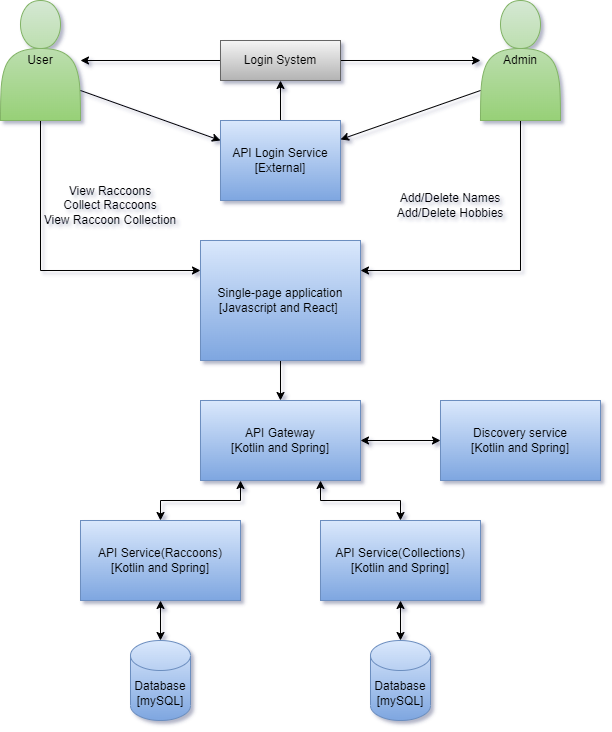

The diagram above was exported from draw.io. Its source (the exported page's mxGraphModel, read from the mxfile embedded in the PNG):
<mxGraphModel dx="2062" dy="1154" grid="1" gridSize="10" guides="1" tooltips="1" connect="1" arrows="1" fold="1" page="1" pageScale="1" pageWidth="1169" pageHeight="827" math="0" shadow="0">
  <root>
    <mxCell id="0" />
    <mxCell id="1" parent="0" />
    <mxCell id="LDLTtj3FuDeoSxle2mA--20" style="edgeStyle=orthogonalEdgeStyle;rounded=0;orthogonalLoop=1;jettySize=auto;html=1;entryX=0.5;entryY=0;entryDx=0;entryDy=0;" edge="1" parent="1" source="LDLTtj3FuDeoSxle2mA--1" target="LDLTtj3FuDeoSxle2mA--19">
      <mxGeometry relative="1" as="geometry" />
    </mxCell>
    <mxCell id="LDLTtj3FuDeoSxle2mA--1" value="Single-page application&lt;br&gt;[Javascript and React]&amp;nbsp;" style="rounded=0;whiteSpace=wrap;html=1;fillColor=#dae8fc;gradientColor=#7ea6e0;strokeColor=#6c8ebf;" vertex="1" parent="1">
      <mxGeometry x="240" y="280" width="160" height="120" as="geometry" />
    </mxCell>
    <mxCell id="LDLTtj3FuDeoSxle2mA--14" style="edgeStyle=orthogonalEdgeStyle;rounded=0;orthogonalLoop=1;jettySize=auto;html=1;entryX=0;entryY=0.25;entryDx=0;entryDy=0;" edge="1" parent="1" source="LDLTtj3FuDeoSxle2mA--2" target="LDLTtj3FuDeoSxle2mA--1">
      <mxGeometry relative="1" as="geometry">
        <mxPoint x="80" y="380" as="targetPoint" />
        <Array as="points">
          <mxPoint x="80" y="310" />
        </Array>
      </mxGeometry>
    </mxCell>
    <mxCell id="LDLTtj3FuDeoSxle2mA--2" value="User" style="shape=actor;whiteSpace=wrap;html=1;fillColor=#d5e8d4;gradientColor=#97d077;strokeColor=#82b366;" vertex="1" parent="1">
      <mxGeometry x="40" y="40" width="80" height="120" as="geometry" />
    </mxCell>
    <mxCell id="LDLTtj3FuDeoSxle2mA--15" style="edgeStyle=orthogonalEdgeStyle;rounded=0;orthogonalLoop=1;jettySize=auto;html=1;entryX=1;entryY=0.25;entryDx=0;entryDy=0;" edge="1" parent="1" source="LDLTtj3FuDeoSxle2mA--3" target="LDLTtj3FuDeoSxle2mA--1">
      <mxGeometry relative="1" as="geometry">
        <Array as="points">
          <mxPoint x="560" y="310" />
        </Array>
      </mxGeometry>
    </mxCell>
    <mxCell id="LDLTtj3FuDeoSxle2mA--3" value="Admin" style="shape=actor;whiteSpace=wrap;html=1;fillColor=#d5e8d4;gradientColor=#97d077;strokeColor=#82b366;" vertex="1" parent="1">
      <mxGeometry x="520" y="40" width="80" height="120" as="geometry" />
    </mxCell>
    <mxCell id="LDLTtj3FuDeoSxle2mA--8" style="edgeStyle=orthogonalEdgeStyle;rounded=0;orthogonalLoop=1;jettySize=auto;html=1;entryX=0.5;entryY=1;entryDx=0;entryDy=0;" edge="1" parent="1" source="LDLTtj3FuDeoSxle2mA--4" target="LDLTtj3FuDeoSxle2mA--5">
      <mxGeometry relative="1" as="geometry" />
    </mxCell>
    <mxCell id="LDLTtj3FuDeoSxle2mA--4" value="API Login Service&lt;br&gt;[External]" style="rounded=0;whiteSpace=wrap;html=1;fillColor=#dae8fc;gradientColor=#7ea6e0;strokeColor=#6c8ebf;" vertex="1" parent="1">
      <mxGeometry x="260" y="160" width="120" height="80" as="geometry" />
    </mxCell>
    <mxCell id="LDLTtj3FuDeoSxle2mA--9" style="edgeStyle=orthogonalEdgeStyle;rounded=0;orthogonalLoop=1;jettySize=auto;html=1;" edge="1" parent="1" source="LDLTtj3FuDeoSxle2mA--5" target="LDLTtj3FuDeoSxle2mA--3">
      <mxGeometry relative="1" as="geometry" />
    </mxCell>
    <mxCell id="LDLTtj3FuDeoSxle2mA--10" style="edgeStyle=orthogonalEdgeStyle;rounded=0;orthogonalLoop=1;jettySize=auto;html=1;" edge="1" parent="1" source="LDLTtj3FuDeoSxle2mA--5" target="LDLTtj3FuDeoSxle2mA--2">
      <mxGeometry relative="1" as="geometry" />
    </mxCell>
    <mxCell id="LDLTtj3FuDeoSxle2mA--5" value="Login System" style="rounded=0;whiteSpace=wrap;html=1;fillColor=#f5f5f5;strokeColor=#666666;gradientColor=#b3b3b3;" vertex="1" parent="1">
      <mxGeometry x="260" y="80" width="120" height="40" as="geometry" />
    </mxCell>
    <mxCell id="LDLTtj3FuDeoSxle2mA--12" value="" style="endArrow=classic;html=1;rounded=0;entryX=0;entryY=0.25;entryDx=0;entryDy=0;" edge="1" parent="1" target="LDLTtj3FuDeoSxle2mA--4">
      <mxGeometry width="50" height="50" relative="1" as="geometry">
        <mxPoint x="120" y="130" as="sourcePoint" />
        <mxPoint x="120" y="220" as="targetPoint" />
      </mxGeometry>
    </mxCell>
    <mxCell id="LDLTtj3FuDeoSxle2mA--13" value="" style="endArrow=classic;html=1;rounded=0;exitX=0;exitY=0.75;exitDx=0;exitDy=0;" edge="1" parent="1" source="LDLTtj3FuDeoSxle2mA--3" target="LDLTtj3FuDeoSxle2mA--4">
      <mxGeometry width="50" height="50" relative="1" as="geometry">
        <mxPoint x="90" y="230" as="sourcePoint" />
        <mxPoint x="230" y="280" as="targetPoint" />
      </mxGeometry>
    </mxCell>
    <mxCell id="LDLTtj3FuDeoSxle2mA--16" value="View Raccoons&lt;br&gt;Collect Raccoons&lt;br&gt;View Raccoon Collection" style="text;html=1;strokeColor=none;fillColor=none;align=center;verticalAlign=middle;whiteSpace=wrap;rounded=0;" vertex="1" parent="1">
      <mxGeometry x="80" y="210" width="140" height="70" as="geometry" />
    </mxCell>
    <mxCell id="LDLTtj3FuDeoSxle2mA--17" value="Add/Delete Names&lt;br&gt;Add/Delete Hobbies" style="text;html=1;strokeColor=none;fillColor=none;align=center;verticalAlign=middle;whiteSpace=wrap;rounded=0;" vertex="1" parent="1">
      <mxGeometry x="420" y="210" width="140" height="70" as="geometry" />
    </mxCell>
    <mxCell id="LDLTtj3FuDeoSxle2mA--19" value="API Gateway&lt;br&gt;[Kotlin and Spring]" style="rounded=0;whiteSpace=wrap;html=1;fillColor=#dae8fc;gradientColor=#7ea6e0;strokeColor=#6c8ebf;" vertex="1" parent="1">
      <mxGeometry x="240" y="440" width="160" height="80" as="geometry" />
    </mxCell>
    <mxCell id="LDLTtj3FuDeoSxle2mA--28" style="edgeStyle=orthogonalEdgeStyle;rounded=0;orthogonalLoop=1;jettySize=auto;html=1;entryX=0.25;entryY=1;entryDx=0;entryDy=0;startArrow=classic;startFill=1;" edge="1" parent="1" source="LDLTtj3FuDeoSxle2mA--21" target="LDLTtj3FuDeoSxle2mA--19">
      <mxGeometry relative="1" as="geometry" />
    </mxCell>
    <mxCell id="LDLTtj3FuDeoSxle2mA--29" style="edgeStyle=orthogonalEdgeStyle;rounded=0;orthogonalLoop=1;jettySize=auto;html=1;entryX=0.5;entryY=0;entryDx=0;entryDy=0;entryPerimeter=0;startArrow=classic;startFill=1;" edge="1" parent="1" source="LDLTtj3FuDeoSxle2mA--21" target="LDLTtj3FuDeoSxle2mA--23">
      <mxGeometry relative="1" as="geometry" />
    </mxCell>
    <mxCell id="LDLTtj3FuDeoSxle2mA--21" value="API Service(Raccoons)&lt;br&gt;[Kotlin and Spring]" style="rounded=0;whiteSpace=wrap;html=1;fillColor=#dae8fc;gradientColor=#7ea6e0;strokeColor=#6c8ebf;" vertex="1" parent="1">
      <mxGeometry x="120" y="560" width="160" height="80" as="geometry" />
    </mxCell>
    <mxCell id="LDLTtj3FuDeoSxle2mA--27" style="edgeStyle=orthogonalEdgeStyle;rounded=0;orthogonalLoop=1;jettySize=auto;html=1;entryX=0.75;entryY=1;entryDx=0;entryDy=0;startArrow=classic;startFill=1;" edge="1" parent="1" source="LDLTtj3FuDeoSxle2mA--22" target="LDLTtj3FuDeoSxle2mA--19">
      <mxGeometry relative="1" as="geometry" />
    </mxCell>
    <mxCell id="LDLTtj3FuDeoSxle2mA--30" style="edgeStyle=orthogonalEdgeStyle;rounded=0;orthogonalLoop=1;jettySize=auto;html=1;entryX=0.5;entryY=0;entryDx=0;entryDy=0;entryPerimeter=0;startArrow=classic;startFill=1;" edge="1" parent="1" source="LDLTtj3FuDeoSxle2mA--22" target="LDLTtj3FuDeoSxle2mA--24">
      <mxGeometry relative="1" as="geometry" />
    </mxCell>
    <mxCell id="LDLTtj3FuDeoSxle2mA--22" value="API Service(Collections)&lt;br&gt;[Kotlin and Spring]" style="rounded=0;whiteSpace=wrap;html=1;fillColor=#dae8fc;gradientColor=#7ea6e0;strokeColor=#6c8ebf;" vertex="1" parent="1">
      <mxGeometry x="360" y="560" width="160" height="80" as="geometry" />
    </mxCell>
    <mxCell id="LDLTtj3FuDeoSxle2mA--23" value="Database&lt;br&gt;[mySQL]" style="shape=cylinder3;whiteSpace=wrap;html=1;boundedLbl=1;backgroundOutline=1;size=15;fillColor=#dae8fc;gradientColor=#7ea6e0;strokeColor=#6c8ebf;" vertex="1" parent="1">
      <mxGeometry x="170" y="680" width="60" height="80" as="geometry" />
    </mxCell>
    <mxCell id="LDLTtj3FuDeoSxle2mA--24" value="&lt;span&gt;Database&lt;/span&gt;&lt;br&gt;&lt;span&gt;[mySQL]&lt;/span&gt;" style="shape=cylinder3;whiteSpace=wrap;html=1;boundedLbl=1;backgroundOutline=1;size=15;fillColor=#dae8fc;gradientColor=#7ea6e0;strokeColor=#6c8ebf;" vertex="1" parent="1">
      <mxGeometry x="410" y="680" width="60" height="80" as="geometry" />
    </mxCell>
    <mxCell id="LDLTtj3FuDeoSxle2mA--26" style="edgeStyle=orthogonalEdgeStyle;rounded=0;orthogonalLoop=1;jettySize=auto;html=1;entryX=1;entryY=0.5;entryDx=0;entryDy=0;startArrow=classic;startFill=1;" edge="1" parent="1" source="LDLTtj3FuDeoSxle2mA--25" target="LDLTtj3FuDeoSxle2mA--19">
      <mxGeometry relative="1" as="geometry" />
    </mxCell>
    <mxCell id="LDLTtj3FuDeoSxle2mA--25" value="Discovery service&lt;br&gt;[Kotlin and Spring]" style="rounded=0;whiteSpace=wrap;html=1;fillColor=#dae8fc;gradientColor=#7ea6e0;strokeColor=#6c8ebf;" vertex="1" parent="1">
      <mxGeometry x="480" y="440" width="160" height="80" as="geometry" />
    </mxCell>
  </root>
</mxGraphModel>